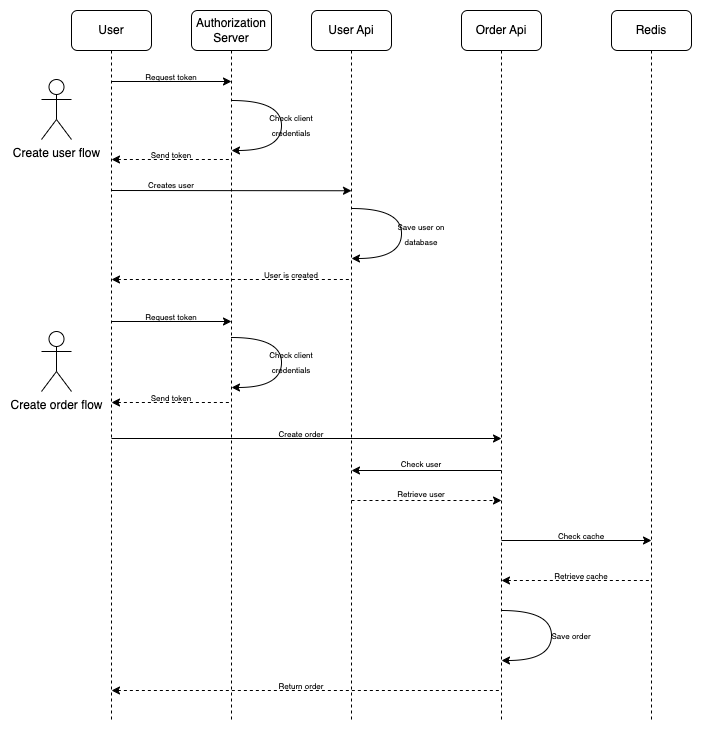

The diagram above was exported from draw.io. Its source (the exported page's mxGraphModel, read from the mxfile embedded in the PNG):
<mxGraphModel dx="3443" dy="843" grid="1" gridSize="10" guides="1" tooltips="1" connect="1" arrows="1" fold="1" page="1" pageScale="1" pageWidth="850" pageHeight="1100" math="0" shadow="0">
  <root>
    <mxCell id="0" />
    <mxCell id="1" parent="0" />
    <mxCell id="2" style="edgeStyle=orthogonalEdgeStyle;rounded=0;orthogonalLoop=1;jettySize=auto;html=1;exitX=0.5;exitY=1;exitDx=0;exitDy=0;endArrow=none;endFill=0;dashed=1;" edge="1" source="3" parent="1">
      <mxGeometry relative="1" as="geometry">
        <mxPoint x="90" y="760" as="targetPoint" />
      </mxGeometry>
    </mxCell>
    <mxCell id="3" value="User" style="rounded=1;whiteSpace=wrap;html=1;" vertex="1" parent="1">
      <mxGeometry x="50" y="50" width="80" height="40" as="geometry" />
    </mxCell>
    <mxCell id="4" style="edgeStyle=orthogonalEdgeStyle;rounded=0;orthogonalLoop=1;jettySize=auto;html=1;exitX=0.5;exitY=1;exitDx=0;exitDy=0;endArrow=none;endFill=0;dashed=1;" edge="1" source="5" parent="1">
      <mxGeometry relative="1" as="geometry">
        <mxPoint x="210" y="760" as="targetPoint" />
      </mxGeometry>
    </mxCell>
    <mxCell id="5" value="Authorization Server" style="rounded=1;whiteSpace=wrap;html=1;" vertex="1" parent="1">
      <mxGeometry x="170" y="50" width="80" height="40" as="geometry" />
    </mxCell>
    <mxCell id="6" value="" style="endArrow=classic;html=1;rounded=0;" edge="1" parent="1">
      <mxGeometry width="50" height="50" relative="1" as="geometry">
        <mxPoint x="90" y="121" as="sourcePoint" />
        <mxPoint x="210" y="121" as="targetPoint" />
      </mxGeometry>
    </mxCell>
    <mxCell id="7" value="&lt;font style=&quot;font-size: 8px;&quot;&gt;Request token&lt;/font&gt;" style="text;html=1;strokeColor=none;fillColor=none;align=center;verticalAlign=middle;whiteSpace=wrap;rounded=0;" vertex="1" parent="1">
      <mxGeometry x="110" y="101" width="80" height="30" as="geometry" />
    </mxCell>
    <mxCell id="8" value="" style="endArrow=none;html=1;rounded=0;startArrow=classic;startFill=1;endFill=0;dashed=1;" edge="1" parent="1">
      <mxGeometry width="50" height="50" relative="1" as="geometry">
        <mxPoint x="90" y="199" as="sourcePoint" />
        <mxPoint x="210" y="199" as="targetPoint" />
      </mxGeometry>
    </mxCell>
    <mxCell id="9" value="&lt;font style=&quot;font-size: 8px;&quot;&gt;Send token&lt;/font&gt;" style="text;html=1;strokeColor=none;fillColor=none;align=center;verticalAlign=middle;whiteSpace=wrap;rounded=0;" vertex="1" parent="1">
      <mxGeometry x="110" y="179" width="80" height="30" as="geometry" />
    </mxCell>
    <mxCell id="10" value="" style="endArrow=classic;html=1;rounded=0;edgeStyle=orthogonalEdgeStyle;curved=1;" edge="1" parent="1">
      <mxGeometry width="50" height="50" relative="1" as="geometry">
        <mxPoint x="210" y="140" as="sourcePoint" />
        <mxPoint x="210" y="190" as="targetPoint" />
        <Array as="points">
          <mxPoint x="260" y="140" />
          <mxPoint x="260" y="190" />
        </Array>
      </mxGeometry>
    </mxCell>
    <mxCell id="11" value="&lt;font style=&quot;font-size: 8px;&quot;&gt;Check client credentials&lt;/font&gt;" style="text;html=1;strokeColor=none;fillColor=none;align=center;verticalAlign=middle;whiteSpace=wrap;rounded=0;" vertex="1" parent="1">
      <mxGeometry x="230" y="149" width="80" height="30" as="geometry" />
    </mxCell>
    <mxCell id="12" style="edgeStyle=orthogonalEdgeStyle;rounded=0;orthogonalLoop=1;jettySize=auto;html=1;exitX=0.5;exitY=1;exitDx=0;exitDy=0;endArrow=none;endFill=0;dashed=1;" edge="1" source="13" parent="1">
      <mxGeometry relative="1" as="geometry">
        <mxPoint x="330" y="760" as="targetPoint" />
      </mxGeometry>
    </mxCell>
    <mxCell id="13" value="User Api" style="rounded=1;whiteSpace=wrap;html=1;" vertex="1" parent="1">
      <mxGeometry x="290" y="50" width="80" height="40" as="geometry" />
    </mxCell>
    <mxCell id="14" value="Create user flow" style="shape=umlActor;verticalLabelPosition=bottom;verticalAlign=top;html=1;outlineConnect=0;" vertex="1" parent="1">
      <mxGeometry x="20" y="119" width="30" height="60" as="geometry" />
    </mxCell>
    <mxCell id="15" value="" style="endArrow=classic;html=1;rounded=0;" edge="1" parent="1">
      <mxGeometry width="50" height="50" relative="1" as="geometry">
        <mxPoint x="90" y="230" as="sourcePoint" />
        <mxPoint x="330" y="230.26" as="targetPoint" />
      </mxGeometry>
    </mxCell>
    <mxCell id="16" value="&lt;font style=&quot;font-size: 8px;&quot;&gt;Creates user&lt;/font&gt;" style="text;html=1;strokeColor=none;fillColor=none;align=center;verticalAlign=middle;whiteSpace=wrap;rounded=0;" vertex="1" parent="1">
      <mxGeometry x="110" y="209" width="80" height="30" as="geometry" />
    </mxCell>
    <mxCell id="17" value="" style="endArrow=classic;html=1;rounded=0;edgeStyle=orthogonalEdgeStyle;curved=1;" edge="1" parent="1">
      <mxGeometry width="50" height="50" relative="1" as="geometry">
        <mxPoint x="330" y="248" as="sourcePoint" />
        <mxPoint x="330" y="298" as="targetPoint" />
        <Array as="points">
          <mxPoint x="380" y="248" />
          <mxPoint x="380" y="298" />
        </Array>
      </mxGeometry>
    </mxCell>
    <mxCell id="18" value="&lt;font style=&quot;font-size: 8px;&quot;&gt;Save user on database&lt;/font&gt;" style="text;html=1;strokeColor=none;fillColor=none;align=center;verticalAlign=middle;whiteSpace=wrap;rounded=0;" vertex="1" parent="1">
      <mxGeometry x="360" y="258" width="80" height="30" as="geometry" />
    </mxCell>
    <mxCell id="19" value="" style="endArrow=none;html=1;rounded=0;startArrow=classic;startFill=1;endFill=0;dashed=1;" edge="1" parent="1">
      <mxGeometry width="50" height="50" relative="1" as="geometry">
        <mxPoint x="90" y="319" as="sourcePoint" />
        <mxPoint x="330" y="319" as="targetPoint" />
      </mxGeometry>
    </mxCell>
    <mxCell id="20" value="&lt;font style=&quot;font-size: 8px;&quot;&gt;User is created&lt;/font&gt;" style="text;html=1;strokeColor=none;fillColor=none;align=center;verticalAlign=middle;whiteSpace=wrap;rounded=0;" vertex="1" parent="1">
      <mxGeometry x="230" y="299" width="80" height="30" as="geometry" />
    </mxCell>
    <mxCell id="21" value="" style="endArrow=classic;html=1;rounded=0;" edge="1" parent="1">
      <mxGeometry width="50" height="50" relative="1" as="geometry">
        <mxPoint x="90" y="361" as="sourcePoint" />
        <mxPoint x="210" y="361" as="targetPoint" />
      </mxGeometry>
    </mxCell>
    <mxCell id="22" value="&lt;font style=&quot;font-size: 8px;&quot;&gt;Request token&lt;/font&gt;" style="text;html=1;strokeColor=none;fillColor=none;align=center;verticalAlign=middle;whiteSpace=wrap;rounded=0;" vertex="1" parent="1">
      <mxGeometry x="110" y="341" width="80" height="30" as="geometry" />
    </mxCell>
    <mxCell id="23" value="" style="endArrow=none;html=1;rounded=0;startArrow=classic;startFill=1;endFill=0;dashed=1;" edge="1" parent="1">
      <mxGeometry width="50" height="50" relative="1" as="geometry">
        <mxPoint x="90" y="442" as="sourcePoint" />
        <mxPoint x="210" y="442" as="targetPoint" />
      </mxGeometry>
    </mxCell>
    <mxCell id="24" value="&lt;font style=&quot;font-size: 8px;&quot;&gt;Send token&lt;/font&gt;" style="text;html=1;strokeColor=none;fillColor=none;align=center;verticalAlign=middle;whiteSpace=wrap;rounded=0;" vertex="1" parent="1">
      <mxGeometry x="110" y="422" width="80" height="30" as="geometry" />
    </mxCell>
    <mxCell id="25" value="" style="endArrow=classic;html=1;rounded=0;edgeStyle=orthogonalEdgeStyle;curved=1;" edge="1" parent="1">
      <mxGeometry width="50" height="50" relative="1" as="geometry">
        <mxPoint x="210" y="377" as="sourcePoint" />
        <mxPoint x="210" y="427" as="targetPoint" />
        <Array as="points">
          <mxPoint x="260" y="377" />
          <mxPoint x="260" y="427" />
        </Array>
      </mxGeometry>
    </mxCell>
    <mxCell id="26" value="&lt;font style=&quot;font-size: 8px;&quot;&gt;Check client credentials&lt;/font&gt;" style="text;html=1;strokeColor=none;fillColor=none;align=center;verticalAlign=middle;whiteSpace=wrap;rounded=0;" vertex="1" parent="1">
      <mxGeometry x="230" y="386" width="80" height="30" as="geometry" />
    </mxCell>
    <mxCell id="27" style="edgeStyle=orthogonalEdgeStyle;rounded=0;orthogonalLoop=1;jettySize=auto;html=1;exitX=0.5;exitY=1;exitDx=0;exitDy=0;endArrow=none;endFill=0;dashed=1;" edge="1" source="28" parent="1">
      <mxGeometry relative="1" as="geometry">
        <mxPoint x="480" y="760" as="targetPoint" />
      </mxGeometry>
    </mxCell>
    <mxCell id="28" value="Order Api" style="rounded=1;whiteSpace=wrap;html=1;" vertex="1" parent="1">
      <mxGeometry x="440" y="50" width="80" height="40" as="geometry" />
    </mxCell>
    <mxCell id="29" value="" style="endArrow=classic;html=1;rounded=0;" edge="1" parent="1">
      <mxGeometry width="50" height="50" relative="1" as="geometry">
        <mxPoint x="90" y="478" as="sourcePoint" />
        <mxPoint x="480" y="478" as="targetPoint" />
      </mxGeometry>
    </mxCell>
    <mxCell id="30" value="&lt;font style=&quot;font-size: 8px;&quot;&gt;Create order&lt;/font&gt;" style="text;html=1;strokeColor=none;fillColor=none;align=center;verticalAlign=middle;whiteSpace=wrap;rounded=0;" vertex="1" parent="1">
      <mxGeometry x="240" y="458" width="80" height="30" as="geometry" />
    </mxCell>
    <mxCell id="31" value="" style="endArrow=none;html=1;rounded=0;startArrow=classic;startFill=1;endFill=0;" edge="1" parent="1">
      <mxGeometry width="50" height="50" relative="1" as="geometry">
        <mxPoint x="330" y="510" as="sourcePoint" />
        <mxPoint x="480" y="510" as="targetPoint" />
      </mxGeometry>
    </mxCell>
    <mxCell id="32" value="&lt;font style=&quot;font-size: 8px;&quot;&gt;Check user&lt;/font&gt;" style="text;html=1;strokeColor=none;fillColor=none;align=center;verticalAlign=middle;whiteSpace=wrap;rounded=0;" vertex="1" parent="1">
      <mxGeometry x="360" y="488" width="80" height="30" as="geometry" />
    </mxCell>
    <mxCell id="33" value="" style="endArrow=classic;html=1;rounded=0;dashed=1;" edge="1" parent="1">
      <mxGeometry width="50" height="50" relative="1" as="geometry">
        <mxPoint x="330" y="540" as="sourcePoint" />
        <mxPoint x="480" y="540" as="targetPoint" />
      </mxGeometry>
    </mxCell>
    <mxCell id="34" value="&lt;font style=&quot;font-size: 8px;&quot;&gt;Retrieve user&lt;/font&gt;" style="text;html=1;strokeColor=none;fillColor=none;align=center;verticalAlign=middle;whiteSpace=wrap;rounded=0;" vertex="1" parent="1">
      <mxGeometry x="360" y="518" width="80" height="30" as="geometry" />
    </mxCell>
    <mxCell id="35" style="edgeStyle=orthogonalEdgeStyle;rounded=0;orthogonalLoop=1;jettySize=auto;html=1;exitX=0.5;exitY=1;exitDx=0;exitDy=0;endArrow=none;endFill=0;dashed=1;" edge="1" source="36" parent="1">
      <mxGeometry relative="1" as="geometry">
        <mxPoint x="630" y="760" as="targetPoint" />
      </mxGeometry>
    </mxCell>
    <mxCell id="36" value="Redis" style="rounded=1;whiteSpace=wrap;html=1;" vertex="1" parent="1">
      <mxGeometry x="590" y="50" width="80" height="40" as="geometry" />
    </mxCell>
    <mxCell id="37" value="" style="endArrow=classic;html=1;rounded=0;" edge="1" parent="1">
      <mxGeometry width="50" height="50" relative="1" as="geometry">
        <mxPoint x="480" y="580" as="sourcePoint" />
        <mxPoint x="630" y="580" as="targetPoint" />
      </mxGeometry>
    </mxCell>
    <mxCell id="38" value="&lt;font style=&quot;font-size: 8px;&quot;&gt;Check cache&lt;/font&gt;" style="text;html=1;strokeColor=none;fillColor=none;align=center;verticalAlign=middle;whiteSpace=wrap;rounded=0;" vertex="1" parent="1">
      <mxGeometry x="520" y="560" width="80" height="30" as="geometry" />
    </mxCell>
    <mxCell id="39" value="" style="endArrow=none;html=1;rounded=0;startArrow=classic;startFill=1;endFill=0;dashed=1;" edge="1" parent="1">
      <mxGeometry width="50" height="50" relative="1" as="geometry">
        <mxPoint x="480" y="620" as="sourcePoint" />
        <mxPoint x="630" y="620" as="targetPoint" />
      </mxGeometry>
    </mxCell>
    <mxCell id="40" value="&lt;font style=&quot;font-size: 8px;&quot;&gt;Retrieve cache&lt;/font&gt;" style="text;html=1;strokeColor=none;fillColor=none;align=center;verticalAlign=middle;whiteSpace=wrap;rounded=0;" vertex="1" parent="1">
      <mxGeometry x="520" y="600" width="80" height="30" as="geometry" />
    </mxCell>
    <mxCell id="41" value="" style="endArrow=classic;html=1;rounded=0;edgeStyle=orthogonalEdgeStyle;curved=1;" edge="1" parent="1">
      <mxGeometry width="50" height="50" relative="1" as="geometry">
        <mxPoint x="480" y="650" as="sourcePoint" />
        <mxPoint x="480" y="700" as="targetPoint" />
        <Array as="points">
          <mxPoint x="530" y="650" />
          <mxPoint x="530" y="700" />
        </Array>
      </mxGeometry>
    </mxCell>
    <mxCell id="42" value="&lt;font style=&quot;font-size: 8px;&quot;&gt;Save order&lt;/font&gt;" style="text;html=1;strokeColor=none;fillColor=none;align=center;verticalAlign=middle;whiteSpace=wrap;rounded=0;" vertex="1" parent="1">
      <mxGeometry x="510" y="660" width="80" height="30" as="geometry" />
    </mxCell>
    <mxCell id="43" value="" style="endArrow=none;html=1;rounded=0;startArrow=classic;startFill=1;endFill=0;dashed=1;" edge="1" parent="1">
      <mxGeometry width="50" height="50" relative="1" as="geometry">
        <mxPoint x="90" y="730" as="sourcePoint" />
        <mxPoint x="480" y="730" as="targetPoint" />
      </mxGeometry>
    </mxCell>
    <mxCell id="44" value="&lt;font style=&quot;font-size: 8px;&quot;&gt;Return order&lt;/font&gt;" style="text;html=1;strokeColor=none;fillColor=none;align=center;verticalAlign=middle;whiteSpace=wrap;rounded=0;" vertex="1" parent="1">
      <mxGeometry x="240" y="710" width="80" height="30" as="geometry" />
    </mxCell>
    <mxCell id="45" value="Create order flow" style="shape=umlActor;verticalLabelPosition=bottom;verticalAlign=top;html=1;outlineConnect=0;" vertex="1" parent="1">
      <mxGeometry x="20" y="371" width="30" height="60" as="geometry" />
    </mxCell>
  </root>
</mxGraphModel>